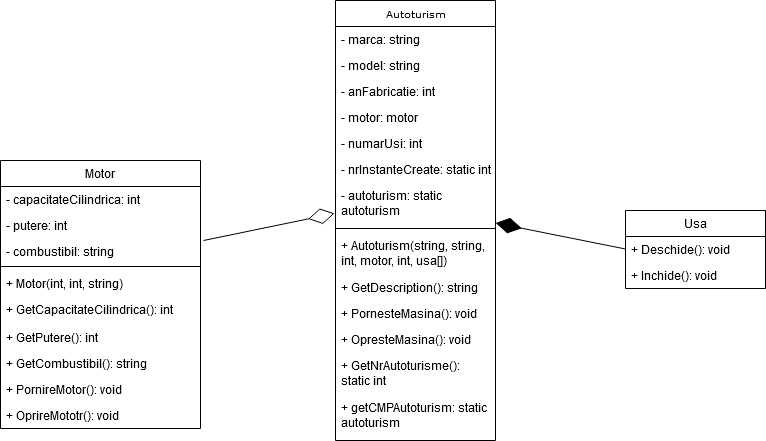

The diagram above was exported from draw.io. Its source (the exported page's mxGraphModel, read from the mxfile embedded in the PNG):
<mxGraphModel dx="971" dy="751" grid="1" gridSize="10" guides="1" tooltips="1" connect="1" arrows="1" fold="1" page="1" pageScale="1" pageWidth="850" pageHeight="1100" background="none" math="0" shadow="0">
  <root>
    <mxCell id="0" />
    <mxCell id="1" parent="0" />
    <mxCell id="17acba5748e5396b-20" value="Autoturism" style="swimlane;html=1;fontStyle=0;childLayout=stackLayout;horizontal=1;startSize=26;fillColor=none;horizontalStack=0;resizeParent=1;resizeLast=0;collapsible=1;marginBottom=0;swimlaneFillColor=#ffffff;rounded=0;shadow=0;comic=0;labelBackgroundColor=none;strokeWidth=1;fontFamily=Verdana;fontSize=10;align=center;" parent="1" vertex="1">
      <mxGeometry x="390" y="140" width="160" height="440" as="geometry" />
    </mxCell>
    <mxCell id="17acba5748e5396b-21" value="- marca: string" style="text;html=1;strokeColor=none;fillColor=none;align=left;verticalAlign=top;spacingLeft=4;spacingRight=4;whiteSpace=wrap;overflow=hidden;rotatable=0;points=[[0,0.5],[1,0.5]];portConstraint=eastwest;" parent="17acba5748e5396b-20" vertex="1">
      <mxGeometry y="26" width="160" height="26" as="geometry" />
    </mxCell>
    <mxCell id="17acba5748e5396b-24" value="- model: string" style="text;html=1;strokeColor=none;fillColor=none;align=left;verticalAlign=top;spacingLeft=4;spacingRight=4;whiteSpace=wrap;overflow=hidden;rotatable=0;points=[[0,0.5],[1,0.5]];portConstraint=eastwest;" parent="17acba5748e5396b-20" vertex="1">
      <mxGeometry y="52" width="160" height="26" as="geometry" />
    </mxCell>
    <mxCell id="17acba5748e5396b-26" value="- anFabricatie: int" style="text;html=1;strokeColor=none;fillColor=none;align=left;verticalAlign=top;spacingLeft=4;spacingRight=4;whiteSpace=wrap;overflow=hidden;rotatable=0;points=[[0,0.5],[1,0.5]];portConstraint=eastwest;" parent="17acba5748e5396b-20" vertex="1">
      <mxGeometry y="78" width="160" height="26" as="geometry" />
    </mxCell>
    <mxCell id="ZSKRYQmM0RImp89niHfT-17" value="- motor: motor" style="text;strokeColor=none;fillColor=none;align=left;verticalAlign=top;spacingLeft=4;spacingRight=4;overflow=hidden;rotatable=0;points=[[0,0.5],[1,0.5]];portConstraint=eastwest;whiteSpace=wrap;html=1;" vertex="1" parent="17acba5748e5396b-20">
      <mxGeometry y="104" width="160" height="26" as="geometry" />
    </mxCell>
    <mxCell id="ZSKRYQmM0RImp89niHfT-3" value="- numarUsi: int" style="text;strokeColor=none;fillColor=none;align=left;verticalAlign=top;spacingLeft=4;spacingRight=4;overflow=hidden;rotatable=0;points=[[0,0.5],[1,0.5]];portConstraint=eastwest;whiteSpace=wrap;html=1;" vertex="1" parent="17acba5748e5396b-20">
      <mxGeometry y="130" width="160" height="26" as="geometry" />
    </mxCell>
    <mxCell id="ZSKRYQmM0RImp89niHfT-40" value="&lt;div&gt;- nrInstanteCreate: static int&lt;/div&gt;&lt;div&gt;&lt;br&gt;&lt;/div&gt;" style="text;strokeColor=none;fillColor=none;align=left;verticalAlign=top;spacingLeft=4;spacingRight=4;overflow=hidden;rotatable=0;points=[[0,0.5],[1,0.5]];portConstraint=eastwest;whiteSpace=wrap;html=1;" vertex="1" parent="17acba5748e5396b-20">
      <mxGeometry y="156" width="160" height="26" as="geometry" />
    </mxCell>
    <mxCell id="ZSKRYQmM0RImp89niHfT-46" value="- autoturism: static autoturism" style="text;strokeColor=none;fillColor=none;align=left;verticalAlign=top;spacingLeft=4;spacingRight=4;overflow=hidden;rotatable=0;points=[[0,0.5],[1,0.5]];portConstraint=eastwest;whiteSpace=wrap;html=1;" vertex="1" parent="17acba5748e5396b-20">
      <mxGeometry y="182" width="160" height="42" as="geometry" />
    </mxCell>
    <mxCell id="ZSKRYQmM0RImp89niHfT-1" value="" style="line;strokeWidth=1;fillColor=none;align=left;verticalAlign=middle;spacingTop=-1;spacingLeft=3;spacingRight=3;rotatable=0;labelPosition=right;points=[];portConstraint=eastwest;strokeColor=inherit;" vertex="1" parent="17acba5748e5396b-20">
      <mxGeometry y="224" width="160" height="8" as="geometry" />
    </mxCell>
    <mxCell id="ZSKRYQmM0RImp89niHfT-33" value="+ Autoturism(string, string, int, motor, int, usa[])" style="text;strokeColor=none;fillColor=none;align=left;verticalAlign=top;spacingLeft=4;spacingRight=4;overflow=hidden;rotatable=0;points=[[0,0.5],[1,0.5]];portConstraint=eastwest;whiteSpace=wrap;html=1;" vertex="1" parent="17acba5748e5396b-20">
      <mxGeometry y="232" width="160" height="42" as="geometry" />
    </mxCell>
    <mxCell id="ZSKRYQmM0RImp89niHfT-2" value="+ GetDescription(): string" style="text;strokeColor=none;fillColor=none;align=left;verticalAlign=top;spacingLeft=4;spacingRight=4;overflow=hidden;rotatable=0;points=[[0,0.5],[1,0.5]];portConstraint=eastwest;whiteSpace=wrap;html=1;" vertex="1" parent="17acba5748e5396b-20">
      <mxGeometry y="274" width="160" height="26" as="geometry" />
    </mxCell>
    <mxCell id="ZSKRYQmM0RImp89niHfT-19" value="+ PornesteMasina(): void" style="text;strokeColor=none;fillColor=none;align=left;verticalAlign=top;spacingLeft=4;spacingRight=4;overflow=hidden;rotatable=0;points=[[0,0.5],[1,0.5]];portConstraint=eastwest;whiteSpace=wrap;html=1;" vertex="1" parent="17acba5748e5396b-20">
      <mxGeometry y="300" width="160" height="26" as="geometry" />
    </mxCell>
    <mxCell id="ZSKRYQmM0RImp89niHfT-20" value="+ OpresteMasina(): void" style="text;strokeColor=none;fillColor=none;align=left;verticalAlign=top;spacingLeft=4;spacingRight=4;overflow=hidden;rotatable=0;points=[[0,0.5],[1,0.5]];portConstraint=eastwest;whiteSpace=wrap;html=1;" vertex="1" parent="17acba5748e5396b-20">
      <mxGeometry y="326" width="160" height="26" as="geometry" />
    </mxCell>
    <mxCell id="ZSKRYQmM0RImp89niHfT-44" value="+ GetNrAutoturisme(): static int" style="text;strokeColor=none;fillColor=none;align=left;verticalAlign=top;spacingLeft=4;spacingRight=4;overflow=hidden;rotatable=0;points=[[0,0.5],[1,0.5]];portConstraint=eastwest;whiteSpace=wrap;html=1;" vertex="1" parent="17acba5748e5396b-20">
      <mxGeometry y="352" width="160" height="42" as="geometry" />
    </mxCell>
    <mxCell id="ZSKRYQmM0RImp89niHfT-45" value="+ getCMPAutoturism: static autoturism" style="text;strokeColor=none;fillColor=none;align=left;verticalAlign=top;spacingLeft=4;spacingRight=4;overflow=hidden;rotatable=0;points=[[0,0.5],[1,0.5]];portConstraint=eastwest;whiteSpace=wrap;html=1;" vertex="1" parent="17acba5748e5396b-20">
      <mxGeometry y="394" width="160" height="42" as="geometry" />
    </mxCell>
    <mxCell id="ZSKRYQmM0RImp89niHfT-4" value="Motor" style="swimlane;fontStyle=0;childLayout=stackLayout;horizontal=1;startSize=26;fillColor=none;horizontalStack=0;resizeParent=1;resizeParentMax=0;resizeLast=0;collapsible=1;marginBottom=0;whiteSpace=wrap;html=1;" vertex="1" parent="1">
      <mxGeometry x="55" y="300" width="200" height="268" as="geometry" />
    </mxCell>
    <mxCell id="ZSKRYQmM0RImp89niHfT-5" value="- capacitateCilindrica: int" style="text;strokeColor=none;fillColor=none;align=left;verticalAlign=top;spacingLeft=4;spacingRight=4;overflow=hidden;rotatable=0;points=[[0,0.5],[1,0.5]];portConstraint=eastwest;whiteSpace=wrap;html=1;" vertex="1" parent="ZSKRYQmM0RImp89niHfT-4">
      <mxGeometry y="26" width="200" height="26" as="geometry" />
    </mxCell>
    <mxCell id="ZSKRYQmM0RImp89niHfT-6" value="- putere: int" style="text;strokeColor=none;fillColor=none;align=left;verticalAlign=top;spacingLeft=4;spacingRight=4;overflow=hidden;rotatable=0;points=[[0,0.5],[1,0.5]];portConstraint=eastwest;whiteSpace=wrap;html=1;" vertex="1" parent="ZSKRYQmM0RImp89niHfT-4">
      <mxGeometry y="52" width="200" height="26" as="geometry" />
    </mxCell>
    <mxCell id="ZSKRYQmM0RImp89niHfT-7" value="- combustibil: string" style="text;strokeColor=none;fillColor=none;align=left;verticalAlign=top;spacingLeft=4;spacingRight=4;overflow=hidden;rotatable=0;points=[[0,0.5],[1,0.5]];portConstraint=eastwest;whiteSpace=wrap;html=1;" vertex="1" parent="ZSKRYQmM0RImp89niHfT-4">
      <mxGeometry y="78" width="200" height="24" as="geometry" />
    </mxCell>
    <mxCell id="ZSKRYQmM0RImp89niHfT-12" value="" style="line;strokeWidth=1;fillColor=none;align=left;verticalAlign=middle;spacingTop=-1;spacingLeft=3;spacingRight=3;rotatable=0;labelPosition=right;points=[];portConstraint=eastwest;strokeColor=inherit;" vertex="1" parent="ZSKRYQmM0RImp89niHfT-4">
      <mxGeometry y="102" width="200" height="8" as="geometry" />
    </mxCell>
    <mxCell id="ZSKRYQmM0RImp89niHfT-32" value="+ Motor(int, int, string)" style="text;strokeColor=none;fillColor=none;align=left;verticalAlign=top;spacingLeft=4;spacingRight=4;overflow=hidden;rotatable=0;points=[[0,0.5],[1,0.5]];portConstraint=eastwest;whiteSpace=wrap;html=1;" vertex="1" parent="ZSKRYQmM0RImp89niHfT-4">
      <mxGeometry y="110" width="200" height="26" as="geometry" />
    </mxCell>
    <mxCell id="ZSKRYQmM0RImp89niHfT-35" value="+ GetCapacitateCilindrica(): int" style="text;strokeColor=none;fillColor=none;align=left;verticalAlign=top;spacingLeft=4;spacingRight=4;overflow=hidden;rotatable=0;points=[[0,0.5],[1,0.5]];portConstraint=eastwest;whiteSpace=wrap;html=1;" vertex="1" parent="ZSKRYQmM0RImp89niHfT-4">
      <mxGeometry y="136" width="200" height="28" as="geometry" />
    </mxCell>
    <mxCell id="ZSKRYQmM0RImp89niHfT-37" value="+ GetPutere(): int" style="text;strokeColor=none;fillColor=none;align=left;verticalAlign=top;spacingLeft=4;spacingRight=4;overflow=hidden;rotatable=0;points=[[0,0.5],[1,0.5]];portConstraint=eastwest;whiteSpace=wrap;html=1;" vertex="1" parent="ZSKRYQmM0RImp89niHfT-4">
      <mxGeometry y="164" width="200" height="26" as="geometry" />
    </mxCell>
    <mxCell id="ZSKRYQmM0RImp89niHfT-39" value="+ GetCombustibil(): string" style="text;strokeColor=none;fillColor=none;align=left;verticalAlign=top;spacingLeft=4;spacingRight=4;overflow=hidden;rotatable=0;points=[[0,0.5],[1,0.5]];portConstraint=eastwest;whiteSpace=wrap;html=1;" vertex="1" parent="ZSKRYQmM0RImp89niHfT-4">
      <mxGeometry y="190" width="200" height="26" as="geometry" />
    </mxCell>
    <mxCell id="ZSKRYQmM0RImp89niHfT-16" value="+ PornireMotor(): void" style="text;strokeColor=none;fillColor=none;align=left;verticalAlign=top;spacingLeft=4;spacingRight=4;overflow=hidden;rotatable=0;points=[[0,0.5],[1,0.5]];portConstraint=eastwest;whiteSpace=wrap;html=1;" vertex="1" parent="ZSKRYQmM0RImp89niHfT-4">
      <mxGeometry y="216" width="200" height="26" as="geometry" />
    </mxCell>
    <mxCell id="ZSKRYQmM0RImp89niHfT-15" value="+ OprireMototr(): void" style="text;strokeColor=none;fillColor=none;align=left;verticalAlign=top;spacingLeft=4;spacingRight=4;overflow=hidden;rotatable=0;points=[[0,0.5],[1,0.5]];portConstraint=eastwest;whiteSpace=wrap;html=1;" vertex="1" parent="ZSKRYQmM0RImp89niHfT-4">
      <mxGeometry y="242" width="200" height="26" as="geometry" />
    </mxCell>
    <mxCell id="ZSKRYQmM0RImp89niHfT-8" value="Usa" style="swimlane;fontStyle=0;childLayout=stackLayout;horizontal=1;startSize=26;fillColor=none;horizontalStack=0;resizeParent=1;resizeParentMax=0;resizeLast=0;collapsible=1;marginBottom=0;whiteSpace=wrap;html=1;" vertex="1" parent="1">
      <mxGeometry x="680" y="350" width="140" height="78" as="geometry" />
    </mxCell>
    <mxCell id="ZSKRYQmM0RImp89niHfT-9" value="+ Deschide(): void" style="text;strokeColor=none;fillColor=none;align=left;verticalAlign=top;spacingLeft=4;spacingRight=4;overflow=hidden;rotatable=0;points=[[0,0.5],[1,0.5]];portConstraint=eastwest;whiteSpace=wrap;html=1;" vertex="1" parent="ZSKRYQmM0RImp89niHfT-8">
      <mxGeometry y="26" width="140" height="26" as="geometry" />
    </mxCell>
    <mxCell id="ZSKRYQmM0RImp89niHfT-10" value="+ Inchide(): void" style="text;strokeColor=none;fillColor=none;align=left;verticalAlign=top;spacingLeft=4;spacingRight=4;overflow=hidden;rotatable=0;points=[[0,0.5],[1,0.5]];portConstraint=eastwest;whiteSpace=wrap;html=1;" vertex="1" parent="ZSKRYQmM0RImp89niHfT-8">
      <mxGeometry y="52" width="140" height="26" as="geometry" />
    </mxCell>
    <mxCell id="ZSKRYQmM0RImp89niHfT-48" value="" style="endArrow=diamondThin;endFill=1;endSize=24;html=1;rounded=0;exitX=-0.029;exitY=0.269;exitDx=0;exitDy=0;exitPerimeter=0;entryX=1;entryY=0.964;entryDx=0;entryDy=0;entryPerimeter=0;" edge="1" parent="1" target="ZSKRYQmM0RImp89niHfT-46">
      <mxGeometry width="160" relative="1" as="geometry">
        <mxPoint x="680" y="388.5039999999999" as="sourcePoint" />
        <mxPoint x="555.02" y="388.4960000000001" as="targetPoint" />
      </mxGeometry>
    </mxCell>
    <mxCell id="ZSKRYQmM0RImp89niHfT-47" value="" style="endArrow=diamondThin;endFill=0;endSize=24;html=1;rounded=0;entryX=-0.006;entryY=0.738;entryDx=0;entryDy=0;entryPerimeter=0;exitX=1.015;exitY=1.077;exitDx=0;exitDy=0;exitPerimeter=0;" edge="1" parent="1" source="ZSKRYQmM0RImp89niHfT-6" target="ZSKRYQmM0RImp89niHfT-46">
      <mxGeometry width="160" relative="1" as="geometry">
        <mxPoint x="250" y="380" as="sourcePoint" />
        <mxPoint x="340" y="380" as="targetPoint" />
      </mxGeometry>
    </mxCell>
  </root>
</mxGraphModel>